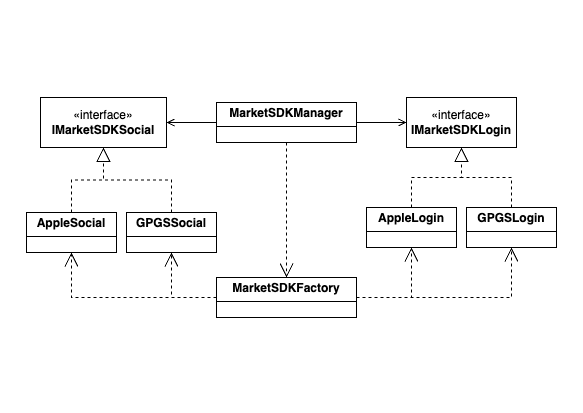

The diagram above was exported from draw.io. Its source (the exported page's mxGraphModel, read from the mxfile embedded in the PNG):
<mxGraphModel dx="984" dy="539" grid="1" gridSize="10" guides="1" tooltips="1" connect="1" arrows="1" fold="1" page="1" pageScale="1" pageWidth="583" pageHeight="413" math="0" shadow="0">
  <root>
    <mxCell id="0" />
    <mxCell id="1" parent="0" />
    <mxCell id="brlFlvkup97XRwB_M3J6-15" style="rounded=0;orthogonalLoop=1;jettySize=auto;html=1;exitX=1;exitY=0.5;exitDx=0;exitDy=0;entryX=0;entryY=0.5;entryDx=0;entryDy=0;endArrow=open;endFill=0;" parent="1" source="brlFlvkup97XRwB_M3J6-1" target="brlFlvkup97XRwB_M3J6-5" edge="1">
      <mxGeometry relative="1" as="geometry" />
    </mxCell>
    <mxCell id="brlFlvkup97XRwB_M3J6-1" value="&lt;p style=&quot;margin:0px;margin-top:4px;text-align:center;&quot;&gt;&lt;b&gt;MarketSDKManager&lt;/b&gt;&lt;/p&gt;&lt;hr size=&quot;1&quot; style=&quot;border-style:solid;&quot;&gt;&lt;div style=&quot;height:2px;&quot;&gt;&lt;/div&gt;" style="verticalAlign=top;align=left;overflow=fill;html=1;whiteSpace=wrap;" parent="1" vertex="1">
      <mxGeometry x="216" y="102" width="140" height="40" as="geometry" />
    </mxCell>
    <mxCell id="brlFlvkup97XRwB_M3J6-2" value="&lt;p style=&quot;margin:0px;margin-top:4px;text-align:center;&quot;&gt;&lt;b&gt;AppleLogin&lt;/b&gt;&lt;/p&gt;&lt;hr size=&quot;1&quot; style=&quot;border-style:solid;&quot;&gt;&lt;div style=&quot;height:2px;&quot;&gt;&lt;/div&gt;" style="verticalAlign=top;align=left;overflow=fill;html=1;whiteSpace=wrap;" parent="1" vertex="1">
      <mxGeometry x="366" y="207" width="90" height="40" as="geometry" />
    </mxCell>
    <mxCell id="brlFlvkup97XRwB_M3J6-3" value="&lt;p style=&quot;margin:0px;margin-top:4px;text-align:center;&quot;&gt;&lt;b&gt;GPGSLogin&lt;/b&gt;&lt;/p&gt;&lt;hr size=&quot;1&quot; style=&quot;border-style:solid;&quot;&gt;&lt;div style=&quot;height:2px;&quot;&gt;&lt;/div&gt;" style="verticalAlign=top;align=left;overflow=fill;html=1;whiteSpace=wrap;" parent="1" vertex="1">
      <mxGeometry x="466" y="207" width="90" height="40" as="geometry" />
    </mxCell>
    <mxCell id="brlFlvkup97XRwB_M3J6-4" value="&lt;p style=&quot;margin:0px;margin-top:4px;text-align:center;&quot;&gt;&lt;b&gt;MarketSDKFactory&lt;/b&gt;&lt;/p&gt;&lt;hr size=&quot;1&quot; style=&quot;border-style:solid;&quot;&gt;&lt;div style=&quot;height:2px;&quot;&gt;&lt;/div&gt;" style="verticalAlign=top;align=left;overflow=fill;html=1;whiteSpace=wrap;" parent="1" vertex="1">
      <mxGeometry x="216" y="277" width="140" height="40" as="geometry" />
    </mxCell>
    <mxCell id="brlFlvkup97XRwB_M3J6-5" value="«interface»&lt;br&gt;&lt;b&gt;IMarketSDKLogin&lt;/b&gt;" style="html=1;whiteSpace=wrap;" parent="1" vertex="1">
      <mxGeometry x="406" y="97" width="110" height="50" as="geometry" />
    </mxCell>
    <mxCell id="brlFlvkup97XRwB_M3J6-6" value="" style="endArrow=block;dashed=1;endFill=0;endSize=12;html=1;rounded=0;entryX=0.5;entryY=1;entryDx=0;entryDy=0;exitX=0.5;exitY=0;exitDx=0;exitDy=0;edgeStyle=orthogonalEdgeStyle;" parent="1" source="brlFlvkup97XRwB_M3J6-2" target="brlFlvkup97XRwB_M3J6-5" edge="1">
      <mxGeometry width="160" relative="1" as="geometry">
        <mxPoint x="366" y="317" as="sourcePoint" />
        <mxPoint x="526" y="317" as="targetPoint" />
      </mxGeometry>
    </mxCell>
    <mxCell id="brlFlvkup97XRwB_M3J6-8" value="" style="endArrow=block;dashed=1;endFill=0;endSize=12;html=1;rounded=0;entryX=0.5;entryY=1;entryDx=0;entryDy=0;exitX=0.5;exitY=0;exitDx=0;exitDy=0;edgeStyle=orthogonalEdgeStyle;" parent="1" source="brlFlvkup97XRwB_M3J6-3" target="brlFlvkup97XRwB_M3J6-5" edge="1">
      <mxGeometry width="160" relative="1" as="geometry">
        <mxPoint x="386" y="217" as="sourcePoint" />
        <mxPoint x="461" y="157" as="targetPoint" />
      </mxGeometry>
    </mxCell>
    <mxCell id="brlFlvkup97XRwB_M3J6-9" value="" style="endArrow=open;endSize=12;dashed=1;html=1;rounded=0;entryX=0.5;entryY=0;entryDx=0;entryDy=0;exitX=0.5;exitY=1;exitDx=0;exitDy=0;" parent="1" source="brlFlvkup97XRwB_M3J6-1" target="brlFlvkup97XRwB_M3J6-4" edge="1">
      <mxGeometry width="160" relative="1" as="geometry">
        <mxPoint x="236" y="197" as="sourcePoint" />
        <mxPoint x="526" y="317" as="targetPoint" />
      </mxGeometry>
    </mxCell>
    <mxCell id="brlFlvkup97XRwB_M3J6-12" value="" style="endArrow=open;endSize=12;dashed=1;html=1;rounded=0;exitX=1;exitY=0.5;exitDx=0;exitDy=0;entryX=0.5;entryY=1;entryDx=0;entryDy=0;edgeStyle=orthogonalEdgeStyle;" parent="1" source="brlFlvkup97XRwB_M3J6-4" target="brlFlvkup97XRwB_M3J6-2" edge="1">
      <mxGeometry width="160" relative="1" as="geometry">
        <mxPoint x="366" y="317" as="sourcePoint" />
        <mxPoint x="526" y="317" as="targetPoint" />
      </mxGeometry>
    </mxCell>
    <mxCell id="brlFlvkup97XRwB_M3J6-13" value="" style="endArrow=open;endSize=12;dashed=1;html=1;rounded=0;exitX=1;exitY=0.5;exitDx=0;exitDy=0;entryX=0.5;entryY=1;entryDx=0;entryDy=0;edgeStyle=orthogonalEdgeStyle;" parent="1" source="brlFlvkup97XRwB_M3J6-4" target="brlFlvkup97XRwB_M3J6-3" edge="1">
      <mxGeometry width="160" relative="1" as="geometry">
        <mxPoint x="366" y="307" as="sourcePoint" />
        <mxPoint x="396" y="257" as="targetPoint" />
      </mxGeometry>
    </mxCell>
    <mxCell id="nFS_DNR3cBGcwZnK7PBt-2" style="rounded=0;orthogonalLoop=1;jettySize=auto;html=1;exitX=0;exitY=0.5;exitDx=0;exitDy=0;entryX=1;entryY=0.5;entryDx=0;entryDy=0;endArrow=open;endFill=0;" parent="1" source="brlFlvkup97XRwB_M3J6-1" target="nFS_DNR3cBGcwZnK7PBt-5" edge="1">
      <mxGeometry relative="1" as="geometry">
        <mxPoint x="16" y="127" as="sourcePoint" />
      </mxGeometry>
    </mxCell>
    <mxCell id="nFS_DNR3cBGcwZnK7PBt-3" value="&lt;p style=&quot;margin:0px;margin-top:4px;text-align:center;&quot;&gt;&lt;b&gt;AppleSocial&lt;/b&gt;&lt;/p&gt;&lt;hr size=&quot;1&quot; style=&quot;border-style:solid;&quot;&gt;&lt;div style=&quot;height:2px;&quot;&gt;&lt;/div&gt;" style="verticalAlign=top;align=left;overflow=fill;html=1;whiteSpace=wrap;" parent="1" vertex="1">
      <mxGeometry x="26" y="212" width="90" height="40" as="geometry" />
    </mxCell>
    <mxCell id="nFS_DNR3cBGcwZnK7PBt-4" value="&lt;p style=&quot;margin:0px;margin-top:4px;text-align:center;&quot;&gt;&lt;b&gt;GPGSSocial&lt;/b&gt;&lt;/p&gt;&lt;hr size=&quot;1&quot; style=&quot;border-style:solid;&quot;&gt;&lt;div style=&quot;height:2px;&quot;&gt;&lt;/div&gt;" style="verticalAlign=top;align=left;overflow=fill;html=1;whiteSpace=wrap;" parent="1" vertex="1">
      <mxGeometry x="126" y="212" width="90" height="40" as="geometry" />
    </mxCell>
    <mxCell id="nFS_DNR3cBGcwZnK7PBt-5" value="«interface»&lt;br&gt;&lt;b&gt;IMarketSDKSocial&lt;/b&gt;" style="html=1;whiteSpace=wrap;" parent="1" vertex="1">
      <mxGeometry x="40" y="97" width="126" height="50" as="geometry" />
    </mxCell>
    <mxCell id="nFS_DNR3cBGcwZnK7PBt-6" value="" style="endArrow=block;dashed=1;endFill=0;endSize=12;html=1;rounded=0;entryX=0.5;entryY=1;entryDx=0;entryDy=0;exitX=0.5;exitY=0;exitDx=0;exitDy=0;edgeStyle=orthogonalEdgeStyle;" parent="1" source="nFS_DNR3cBGcwZnK7PBt-3" target="nFS_DNR3cBGcwZnK7PBt-5" edge="1">
      <mxGeometry width="160" relative="1" as="geometry">
        <mxPoint x="26" y="322" as="sourcePoint" />
        <mxPoint x="186" y="322" as="targetPoint" />
      </mxGeometry>
    </mxCell>
    <mxCell id="nFS_DNR3cBGcwZnK7PBt-7" value="" style="endArrow=block;dashed=1;endFill=0;endSize=12;html=1;rounded=0;entryX=0.5;entryY=1;entryDx=0;entryDy=0;exitX=0.5;exitY=0;exitDx=0;exitDy=0;edgeStyle=orthogonalEdgeStyle;" parent="1" source="nFS_DNR3cBGcwZnK7PBt-4" target="nFS_DNR3cBGcwZnK7PBt-5" edge="1">
      <mxGeometry width="160" relative="1" as="geometry">
        <mxPoint x="46" y="222" as="sourcePoint" />
        <mxPoint x="121" y="162" as="targetPoint" />
      </mxGeometry>
    </mxCell>
    <mxCell id="nFS_DNR3cBGcwZnK7PBt-10" value="" style="endArrow=open;endSize=12;dashed=1;html=1;rounded=0;exitX=0;exitY=0.5;exitDx=0;exitDy=0;entryX=0.5;entryY=1;entryDx=0;entryDy=0;edgeStyle=orthogonalEdgeStyle;" parent="1" source="brlFlvkup97XRwB_M3J6-4" target="nFS_DNR3cBGcwZnK7PBt-4" edge="1">
      <mxGeometry width="160" relative="1" as="geometry">
        <mxPoint x="146" y="327" as="sourcePoint" />
        <mxPoint x="176" y="277" as="targetPoint" />
      </mxGeometry>
    </mxCell>
    <mxCell id="nFS_DNR3cBGcwZnK7PBt-11" value="" style="endArrow=open;endSize=12;dashed=1;html=1;rounded=0;exitX=0;exitY=0.5;exitDx=0;exitDy=0;entryX=0.5;entryY=1;entryDx=0;entryDy=0;edgeStyle=orthogonalEdgeStyle;" parent="1" source="brlFlvkup97XRwB_M3J6-4" target="nFS_DNR3cBGcwZnK7PBt-3" edge="1">
      <mxGeometry width="160" relative="1" as="geometry">
        <mxPoint x="76" y="297" as="sourcePoint" />
        <mxPoint x="56" y="252" as="targetPoint" />
      </mxGeometry>
    </mxCell>
  </root>
</mxGraphModel>